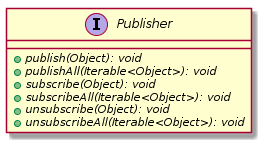

The diagram above was rendered by PlantUML. Its source (embedded in the PNG):
@startuml

    interface Publisher {
        {abstract} +publish(Object): void
        {abstract} +publishAll(Iterable<Object>): void
        {abstract} +subscribe(Object): void
        {abstract} +subscribeAll(Iterable<Object>): void
        {abstract} +unsubscribe(Object): void
        {abstract} +unsubscribeAll(Iterable<Object>): void
    }

@enduml